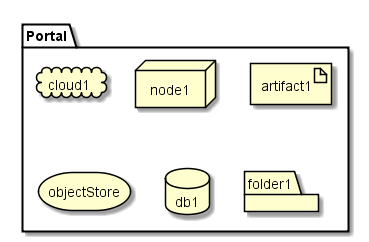

The diagram above was rendered by PlantUML. Its source (embedded in the PNG):
@startuml

package  "Portal" {
  cloud cloud1
  node node1
  artifact artifact1
  storage objectStore
  database db1
  folder folder1
}

@enduml